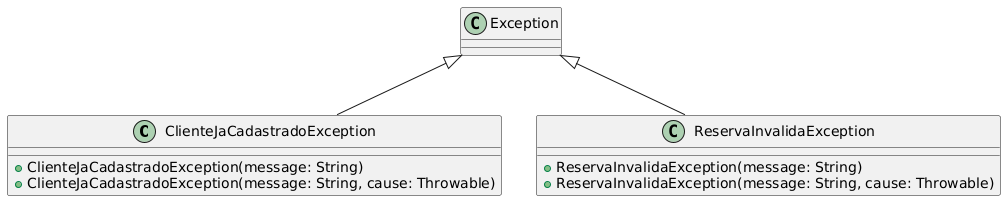

The diagram above was rendered by PlantUML. Its source (embedded in the PNG):
@startuml
class ClienteJaCadastradoException extends Exception {
    + ClienteJaCadastradoException(message: String)
    + ClienteJaCadastradoException(message: String, cause: Throwable)
}



class ReservaInvalidaException extends Exception {
    + ReservaInvalidaException(message: String)
    + ReservaInvalidaException(message: String, cause: Throwable)
}
@enduml